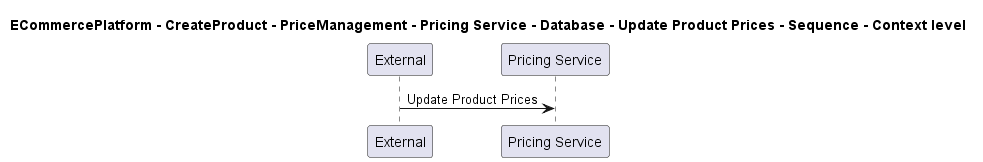

The diagram above was rendered by PlantUML. Its source (embedded in the PNG):
@startuml

title ECommercePlatform - CreateProduct - PriceManagement - Pricing Service - Database - Update Product Prices - Sequence - Context level

participant "External" as C4InterFlow.SoftwareSystems.ExternalSystem
participant "Pricing Service" as ECommercePlatform.CreateProduct.PriceManagement.SoftwareSystems.PricingService

C4InterFlow.SoftwareSystems.ExternalSystem -> ECommercePlatform.CreateProduct.PriceManagement.SoftwareSystems.PricingService : Update Product Prices


@enduml